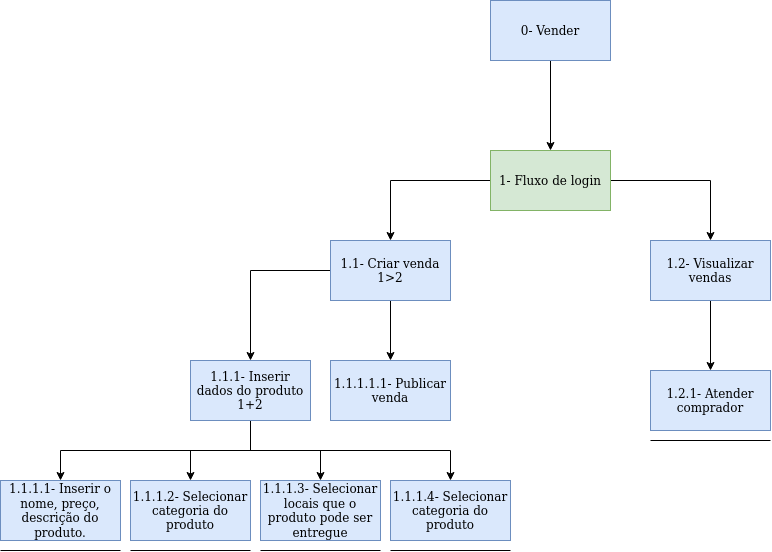

The diagram above was exported from draw.io. Its source (the exported page's mxGraphModel, read from the mxfile embedded in the PNG):
<mxGraphModel dx="2182" dy="747" grid="1" gridSize="10" guides="1" tooltips="1" connect="1" arrows="1" fold="1" page="1" pageScale="1" pageWidth="827" pageHeight="1169" math="0" shadow="0">
  <root>
    <mxCell id="h8sorGpE9SLUKWIcTWVj-0" />
    <mxCell id="h8sorGpE9SLUKWIcTWVj-1" parent="h8sorGpE9SLUKWIcTWVj-0" />
    <mxCell id="_Wewc1-AHHHrmwauT3ii-0" style="edgeStyle=orthogonalEdgeStyle;rounded=0;orthogonalLoop=1;jettySize=auto;html=1;entryX=0.5;entryY=0;entryDx=0;entryDy=0;" parent="h8sorGpE9SLUKWIcTWVj-1" source="_Wewc1-AHHHrmwauT3ii-1" target="_Wewc1-AHHHrmwauT3ii-4" edge="1">
      <mxGeometry relative="1" as="geometry" />
    </mxCell>
    <mxCell id="_Wewc1-AHHHrmwauT3ii-1" value="0- Vender" style="rounded=0;whiteSpace=wrap;html=1;fillColor=#dae8fc;strokeColor=#6c8ebf;" parent="h8sorGpE9SLUKWIcTWVj-1" vertex="1">
      <mxGeometry x="-280" y="850" width="120" height="60" as="geometry" />
    </mxCell>
    <mxCell id="_Wewc1-AHHHrmwauT3ii-2" style="edgeStyle=orthogonalEdgeStyle;rounded=0;orthogonalLoop=1;jettySize=auto;html=1;entryX=0.5;entryY=0;entryDx=0;entryDy=0;" parent="h8sorGpE9SLUKWIcTWVj-1" source="_Wewc1-AHHHrmwauT3ii-4" target="_Wewc1-AHHHrmwauT3ii-6" edge="1">
      <mxGeometry relative="1" as="geometry" />
    </mxCell>
    <mxCell id="_Wewc1-AHHHrmwauT3ii-3" style="edgeStyle=orthogonalEdgeStyle;rounded=0;orthogonalLoop=1;jettySize=auto;html=1;" parent="h8sorGpE9SLUKWIcTWVj-1" source="_Wewc1-AHHHrmwauT3ii-4" target="_Wewc1-AHHHrmwauT3ii-8" edge="1">
      <mxGeometry relative="1" as="geometry" />
    </mxCell>
    <mxCell id="_Wewc1-AHHHrmwauT3ii-4" value="1- Fluxo de login" style="rounded=0;whiteSpace=wrap;html=1;fillColor=#d5e8d4;strokeColor=#82b366;" parent="h8sorGpE9SLUKWIcTWVj-1" vertex="1">
      <mxGeometry x="-280" y="1000" width="120" height="60" as="geometry" />
    </mxCell>
    <mxCell id="sZELQd9lKvxp_gbxto4W-1" style="edgeStyle=orthogonalEdgeStyle;rounded=0;orthogonalLoop=1;jettySize=auto;html=1;exitX=0.5;exitY=1;exitDx=0;exitDy=0;" parent="h8sorGpE9SLUKWIcTWVj-1" source="_Wewc1-AHHHrmwauT3ii-6" target="_Wewc1-AHHHrmwauT3ii-13" edge="1">
      <mxGeometry relative="1" as="geometry" />
    </mxCell>
    <mxCell id="sZELQd9lKvxp_gbxto4W-13" style="edgeStyle=orthogonalEdgeStyle;rounded=0;orthogonalLoop=1;jettySize=auto;html=1;entryX=0.5;entryY=0;entryDx=0;entryDy=0;" parent="h8sorGpE9SLUKWIcTWVj-1" source="_Wewc1-AHHHrmwauT3ii-6" target="sZELQd9lKvxp_gbxto4W-2" edge="1">
      <mxGeometry relative="1" as="geometry" />
    </mxCell>
    <mxCell id="_Wewc1-AHHHrmwauT3ii-6" value="1.1- Criar venda&lt;br&gt;1&amp;gt;2" style="rounded=0;whiteSpace=wrap;html=1;fillColor=#dae8fc;strokeColor=#6c8ebf;" parent="h8sorGpE9SLUKWIcTWVj-1" vertex="1">
      <mxGeometry x="-440" y="1090" width="120" height="60" as="geometry" />
    </mxCell>
    <mxCell id="_Wewc1-AHHHrmwauT3ii-7" style="edgeStyle=orthogonalEdgeStyle;rounded=0;orthogonalLoop=1;jettySize=auto;html=1;entryX=0.5;entryY=0;entryDx=0;entryDy=0;" parent="h8sorGpE9SLUKWIcTWVj-1" source="_Wewc1-AHHHrmwauT3ii-8" target="_Wewc1-AHHHrmwauT3ii-14" edge="1">
      <mxGeometry relative="1" as="geometry" />
    </mxCell>
    <mxCell id="_Wewc1-AHHHrmwauT3ii-8" value="1.2- Visualizar vendas" style="rounded=0;whiteSpace=wrap;html=1;fillColor=#dae8fc;strokeColor=#6c8ebf;" parent="h8sorGpE9SLUKWIcTWVj-1" vertex="1">
      <mxGeometry x="-120" y="1090" width="120" height="60" as="geometry" />
    </mxCell>
    <mxCell id="_Wewc1-AHHHrmwauT3ii-10" value="1.1.1.3- Selecionar locais que o produto pode ser entregue" style="rounded=0;whiteSpace=wrap;html=1;fillColor=#dae8fc;strokeColor=#6c8ebf;" parent="h8sorGpE9SLUKWIcTWVj-1" vertex="1">
      <mxGeometry x="-510" y="1330" width="120" height="60" as="geometry" />
    </mxCell>
    <mxCell id="_Wewc1-AHHHrmwauT3ii-12" value="1.1.1.4- Selecionar categoria do produto" style="rounded=0;whiteSpace=wrap;html=1;fillColor=#dae8fc;strokeColor=#6c8ebf;" parent="h8sorGpE9SLUKWIcTWVj-1" vertex="1">
      <mxGeometry x="-380" y="1330" width="120" height="60" as="geometry" />
    </mxCell>
    <mxCell id="_Wewc1-AHHHrmwauT3ii-13" value="1.1.1.1.1- Publicar venda" style="rounded=0;whiteSpace=wrap;html=1;fillColor=#dae8fc;strokeColor=#6c8ebf;" parent="h8sorGpE9SLUKWIcTWVj-1" vertex="1">
      <mxGeometry x="-440" y="1210" width="120" height="60" as="geometry" />
    </mxCell>
    <mxCell id="_Wewc1-AHHHrmwauT3ii-14" value="1.2.1- Atender comprador" style="rounded=0;whiteSpace=wrap;html=1;fillColor=#dae8fc;strokeColor=#6c8ebf;" parent="h8sorGpE9SLUKWIcTWVj-1" vertex="1">
      <mxGeometry x="-120" y="1220" width="120" height="60" as="geometry" />
    </mxCell>
    <mxCell id="sZELQd9lKvxp_gbxto4W-0" value="1.1.1.2- Selecionar categoria do produto" style="rounded=0;whiteSpace=wrap;html=1;fillColor=#dae8fc;strokeColor=#6c8ebf;" parent="h8sorGpE9SLUKWIcTWVj-1" vertex="1">
      <mxGeometry x="-640" y="1330" width="120" height="60" as="geometry" />
    </mxCell>
    <mxCell id="sZELQd9lKvxp_gbxto4W-8" style="edgeStyle=orthogonalEdgeStyle;rounded=0;orthogonalLoop=1;jettySize=auto;html=1;entryX=0.5;entryY=0;entryDx=0;entryDy=0;" parent="h8sorGpE9SLUKWIcTWVj-1" source="sZELQd9lKvxp_gbxto4W-2" target="_Wewc1-AHHHrmwauT3ii-10" edge="1">
      <mxGeometry relative="1" as="geometry" />
    </mxCell>
    <mxCell id="sZELQd9lKvxp_gbxto4W-9" style="edgeStyle=orthogonalEdgeStyle;rounded=0;orthogonalLoop=1;jettySize=auto;html=1;entryX=0.5;entryY=0;entryDx=0;entryDy=0;" parent="h8sorGpE9SLUKWIcTWVj-1" source="sZELQd9lKvxp_gbxto4W-2" target="sZELQd9lKvxp_gbxto4W-0" edge="1">
      <mxGeometry relative="1" as="geometry" />
    </mxCell>
    <mxCell id="sZELQd9lKvxp_gbxto4W-10" style="edgeStyle=orthogonalEdgeStyle;rounded=0;orthogonalLoop=1;jettySize=auto;html=1;entryX=0.5;entryY=0;entryDx=0;entryDy=0;" parent="h8sorGpE9SLUKWIcTWVj-1" source="sZELQd9lKvxp_gbxto4W-2" target="_Wewc1-AHHHrmwauT3ii-12" edge="1">
      <mxGeometry relative="1" as="geometry">
        <Array as="points">
          <mxPoint x="-520" y="1300" />
          <mxPoint x="-320" y="1300" />
        </Array>
      </mxGeometry>
    </mxCell>
    <mxCell id="sZELQd9lKvxp_gbxto4W-11" style="edgeStyle=orthogonalEdgeStyle;rounded=0;orthogonalLoop=1;jettySize=auto;html=1;entryX=0.5;entryY=0;entryDx=0;entryDy=0;" parent="h8sorGpE9SLUKWIcTWVj-1" source="sZELQd9lKvxp_gbxto4W-2" target="sZELQd9lKvxp_gbxto4W-4" edge="1">
      <mxGeometry relative="1" as="geometry">
        <Array as="points">
          <mxPoint x="-520" y="1300" />
          <mxPoint x="-710" y="1300" />
        </Array>
      </mxGeometry>
    </mxCell>
    <mxCell id="sZELQd9lKvxp_gbxto4W-2" value="1.1.1- Inserir dados do produto&lt;br&gt;1+2" style="rounded=0;whiteSpace=wrap;html=1;fillColor=#dae8fc;strokeColor=#6c8ebf;" parent="h8sorGpE9SLUKWIcTWVj-1" vertex="1">
      <mxGeometry x="-580" y="1210" width="120" height="60" as="geometry" />
    </mxCell>
    <mxCell id="sZELQd9lKvxp_gbxto4W-4" value="1.1.1.1- Inserir o nome, preço, descrição do produto." style="rounded=0;whiteSpace=wrap;html=1;fillColor=#dae8fc;strokeColor=#6c8ebf;" parent="h8sorGpE9SLUKWIcTWVj-1" vertex="1">
      <mxGeometry x="-770" y="1330" width="120" height="60" as="geometry" />
    </mxCell>
    <mxCell id="4AiOrQpO7ajd1T223osl-0" value="" style="endArrow=none;html=1;" parent="h8sorGpE9SLUKWIcTWVj-1" edge="1">
      <mxGeometry width="50" height="50" relative="1" as="geometry">
        <mxPoint x="-770" y="1400" as="sourcePoint" />
        <mxPoint x="-650" y="1400" as="targetPoint" />
      </mxGeometry>
    </mxCell>
    <mxCell id="4AiOrQpO7ajd1T223osl-1" value="" style="endArrow=none;html=1;" parent="h8sorGpE9SLUKWIcTWVj-1" edge="1">
      <mxGeometry width="50" height="50" relative="1" as="geometry">
        <mxPoint x="-640" y="1400" as="sourcePoint" />
        <mxPoint x="-520" y="1400" as="targetPoint" />
      </mxGeometry>
    </mxCell>
    <mxCell id="4AiOrQpO7ajd1T223osl-2" value="" style="endArrow=none;html=1;" parent="h8sorGpE9SLUKWIcTWVj-1" edge="1">
      <mxGeometry width="50" height="50" relative="1" as="geometry">
        <mxPoint x="-510" y="1400" as="sourcePoint" />
        <mxPoint x="-390" y="1400" as="targetPoint" />
      </mxGeometry>
    </mxCell>
    <mxCell id="4AiOrQpO7ajd1T223osl-3" value="" style="endArrow=none;html=1;" parent="h8sorGpE9SLUKWIcTWVj-1" edge="1">
      <mxGeometry width="50" height="50" relative="1" as="geometry">
        <mxPoint x="-380" y="1400" as="sourcePoint" />
        <mxPoint x="-260" y="1400" as="targetPoint" />
      </mxGeometry>
    </mxCell>
    <mxCell id="4AiOrQpO7ajd1T223osl-4" value="" style="endArrow=none;html=1;" parent="h8sorGpE9SLUKWIcTWVj-1" edge="1">
      <mxGeometry width="50" height="50" relative="1" as="geometry">
        <mxPoint x="-120" y="1290" as="sourcePoint" />
        <mxPoint y="1290" as="targetPoint" />
      </mxGeometry>
    </mxCell>
  </root>
</mxGraphModel>